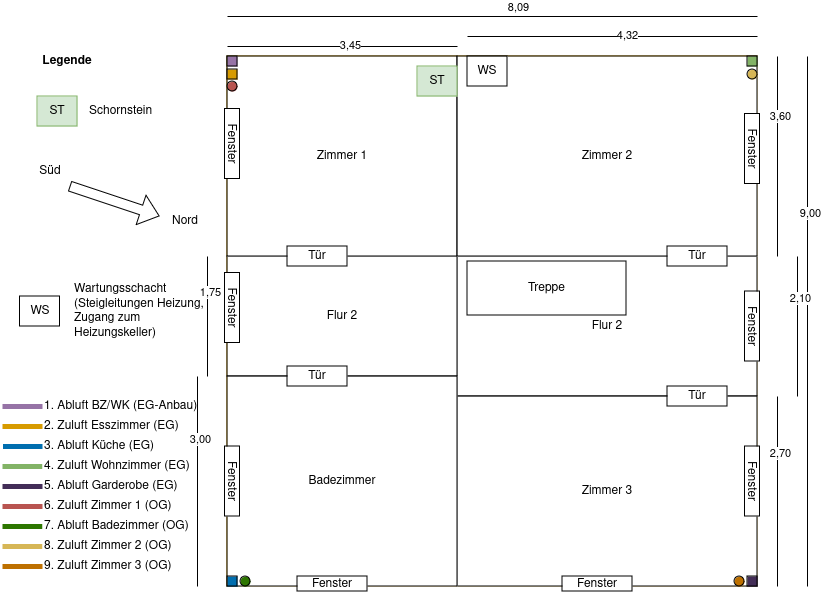

The diagram above was exported from draw.io. Its source (the exported page's mxGraphModel, read from the mxfile embedded in the PNG):
<mxGraphModel dx="1077" dy="896" grid="1" gridSize="10" guides="1" tooltips="1" connect="1" arrows="1" fold="1" page="1" pageScale="1" pageWidth="827" pageHeight="1169" math="0" shadow="0">
  <root>
    <mxCell id="0" />
    <mxCell id="1" parent="0" />
    <mxCell id="peVB4DowgYNqrg0Xzfgz-1" value="" style="whiteSpace=wrap;html=1;aspect=fixed;fillColor=none;strokeColor=#d79b00;verticalAlign=middle;align=left;" parent="1" vertex="1">
      <mxGeometry x="230" y="80" width="530" height="530" as="geometry" />
    </mxCell>
    <mxCell id="peVB4DowgYNqrg0Xzfgz-2" value="Flur 2" style="rounded=0;whiteSpace=wrap;html=1;" parent="1" vertex="1">
      <mxGeometry x="460" y="280" width="300" height="140" as="geometry" />
    </mxCell>
    <mxCell id="peVB4DowgYNqrg0Xzfgz-3" value="Zimmer 3" style="rounded=0;whiteSpace=wrap;html=1;" parent="1" vertex="1">
      <mxGeometry x="460" y="420" width="300" height="190" as="geometry" />
    </mxCell>
    <mxCell id="peVB4DowgYNqrg0Xzfgz-5" value="Treppe" style="rounded=0;whiteSpace=wrap;html=1;" parent="1" vertex="1">
      <mxGeometry x="470" y="285" width="159" height="54" as="geometry" />
    </mxCell>
    <mxCell id="peVB4DowgYNqrg0Xzfgz-6" value="Flur 2" style="rounded=0;whiteSpace=wrap;html=1;" parent="1" vertex="1">
      <mxGeometry x="230" y="280" width="230" height="120" as="geometry" />
    </mxCell>
    <mxCell id="peVB4DowgYNqrg0Xzfgz-7" value="Badezimmer" style="rounded=0;whiteSpace=wrap;html=1;" parent="1" vertex="1">
      <mxGeometry x="230" y="400" width="230" height="210" as="geometry" />
    </mxCell>
    <mxCell id="peVB4DowgYNqrg0Xzfgz-8" value="Zimmer 1" style="rounded=0;whiteSpace=wrap;html=1;" parent="1" vertex="1">
      <mxGeometry x="230" y="80" width="230" height="200" as="geometry" />
    </mxCell>
    <mxCell id="peVB4DowgYNqrg0Xzfgz-9" value="Zimmer 2" style="rounded=0;whiteSpace=wrap;html=1;" parent="1" vertex="1">
      <mxGeometry x="460" y="80" width="300" height="200" as="geometry" />
    </mxCell>
    <mxCell id="peVB4DowgYNqrg0Xzfgz-10" value="" style="endArrow=none;html=1;rounded=0;" parent="1" edge="1">
      <mxGeometry width="50" height="50" relative="1" as="geometry">
        <mxPoint x="460" y="70" as="sourcePoint" />
        <mxPoint x="230" y="70" as="targetPoint" />
      </mxGeometry>
    </mxCell>
    <mxCell id="peVB4DowgYNqrg0Xzfgz-11" value="3,45" style="edgeLabel;html=1;align=center;verticalAlign=middle;resizable=0;points=[];" parent="peVB4DowgYNqrg0Xzfgz-10" vertex="1" connectable="0">
      <mxGeometry x="-0.0609" y="-2" relative="1" as="geometry">
        <mxPoint as="offset" />
      </mxGeometry>
    </mxCell>
    <mxCell id="peVB4DowgYNqrg0Xzfgz-12" value="" style="endArrow=none;html=1;rounded=0;" parent="1" edge="1">
      <mxGeometry width="50" height="50" relative="1" as="geometry">
        <mxPoint x="760" y="60" as="sourcePoint" />
        <mxPoint x="470" y="60" as="targetPoint" />
      </mxGeometry>
    </mxCell>
    <mxCell id="peVB4DowgYNqrg0Xzfgz-13" value="3" style="edgeLabel;html=1;align=center;verticalAlign=middle;resizable=0;points=[];" parent="peVB4DowgYNqrg0Xzfgz-12" vertex="1" connectable="0">
      <mxGeometry x="-0.069" y="-2" relative="1" as="geometry">
        <mxPoint as="offset" />
      </mxGeometry>
    </mxCell>
    <mxCell id="peVB4DowgYNqrg0Xzfgz-14" value="4,32" style="edgeLabel;html=1;align=center;verticalAlign=middle;resizable=0;points=[];" parent="peVB4DowgYNqrg0Xzfgz-12" vertex="1" connectable="0">
      <mxGeometry x="-0.0966" y="-2" relative="1" as="geometry">
        <mxPoint as="offset" />
      </mxGeometry>
    </mxCell>
    <mxCell id="peVB4DowgYNqrg0Xzfgz-15" value="" style="endArrow=none;html=1;rounded=0;" parent="1" edge="1">
      <mxGeometry width="50" height="50" relative="1" as="geometry">
        <mxPoint x="760" y="40" as="sourcePoint" />
        <mxPoint x="230" y="40" as="targetPoint" />
      </mxGeometry>
    </mxCell>
    <mxCell id="peVB4DowgYNqrg0Xzfgz-16" value="&lt;div&gt;8,09&lt;/div&gt;" style="edgeLabel;html=1;align=center;verticalAlign=middle;resizable=0;points=[];" parent="peVB4DowgYNqrg0Xzfgz-15" vertex="1" connectable="0">
      <mxGeometry x="-0.1849" y="2" relative="1" as="geometry">
        <mxPoint x="-24" y="-12" as="offset" />
      </mxGeometry>
    </mxCell>
    <mxCell id="peVB4DowgYNqrg0Xzfgz-17" value="ST" style="rounded=0;whiteSpace=wrap;html=1;fillColor=#d5e8d4;strokeColor=#82b366;" parent="1" vertex="1">
      <mxGeometry x="420" y="90" width="40" height="30" as="geometry" />
    </mxCell>
    <mxCell id="peVB4DowgYNqrg0Xzfgz-18" value="ST" style="rounded=0;whiteSpace=wrap;html=1;fillColor=#d5e8d4;strokeColor=#82b366;" parent="1" vertex="1">
      <mxGeometry x="40" y="120" width="40" height="30" as="geometry" />
    </mxCell>
    <mxCell id="peVB4DowgYNqrg0Xzfgz-19" value="Schornstein " style="text;html=1;align=left;verticalAlign=middle;whiteSpace=wrap;rounded=0;" parent="1" vertex="1">
      <mxGeometry x="90" y="120" width="60" height="30" as="geometry" />
    </mxCell>
    <mxCell id="peVB4DowgYNqrg0Xzfgz-20" value="Legende" style="text;html=1;align=center;verticalAlign=middle;whiteSpace=wrap;rounded=0;fontStyle=1" parent="1" vertex="1">
      <mxGeometry x="40" y="70" width="60" height="30" as="geometry" />
    </mxCell>
    <mxCell id="BfFW0c4Qb9V58yHOBqm7-1" value="" style="endArrow=none;html=1;rounded=0;" parent="1" edge="1">
      <mxGeometry width="50" height="50" relative="1" as="geometry">
        <mxPoint x="780" y="280" as="sourcePoint" />
        <mxPoint x="780" y="80" as="targetPoint" />
      </mxGeometry>
    </mxCell>
    <mxCell id="BfFW0c4Qb9V58yHOBqm7-2" value="3,60" style="edgeLabel;html=1;align=center;verticalAlign=middle;resizable=0;points=[];" parent="BfFW0c4Qb9V58yHOBqm7-1" vertex="1" connectable="0">
      <mxGeometry x="0.41" y="-2" relative="1" as="geometry">
        <mxPoint as="offset" />
      </mxGeometry>
    </mxCell>
    <mxCell id="BfFW0c4Qb9V58yHOBqm7-3" value="" style="endArrow=none;html=1;rounded=0;" parent="1" edge="1">
      <mxGeometry width="50" height="50" relative="1" as="geometry">
        <mxPoint x="810" y="610" as="sourcePoint" />
        <mxPoint x="810" y="80" as="targetPoint" />
      </mxGeometry>
    </mxCell>
    <mxCell id="BfFW0c4Qb9V58yHOBqm7-4" value="9,00" style="edgeLabel;html=1;align=center;verticalAlign=middle;resizable=0;points=[];" parent="BfFW0c4Qb9V58yHOBqm7-3" vertex="1" connectable="0">
      <mxGeometry x="0.41" y="-2" relative="1" as="geometry">
        <mxPoint as="offset" />
      </mxGeometry>
    </mxCell>
    <mxCell id="BfFW0c4Qb9V58yHOBqm7-5" value="" style="endArrow=none;html=1;rounded=0;" parent="1" edge="1">
      <mxGeometry width="50" height="50" relative="1" as="geometry">
        <mxPoint x="780" y="610" as="sourcePoint" />
        <mxPoint x="780" y="420" as="targetPoint" />
      </mxGeometry>
    </mxCell>
    <mxCell id="BfFW0c4Qb9V58yHOBqm7-6" value="2,70" style="edgeLabel;html=1;align=center;verticalAlign=middle;resizable=0;points=[];" parent="BfFW0c4Qb9V58yHOBqm7-5" vertex="1" connectable="0">
      <mxGeometry x="0.41" y="-2" relative="1" as="geometry">
        <mxPoint as="offset" />
      </mxGeometry>
    </mxCell>
    <mxCell id="BfFW0c4Qb9V58yHOBqm7-7" value="" style="endArrow=none;html=1;rounded=0;" parent="1" edge="1">
      <mxGeometry width="50" height="50" relative="1" as="geometry">
        <mxPoint x="800" y="420" as="sourcePoint" />
        <mxPoint x="800" y="280" as="targetPoint" />
      </mxGeometry>
    </mxCell>
    <mxCell id="BfFW0c4Qb9V58yHOBqm7-8" value="2,10" style="edgeLabel;html=1;align=center;verticalAlign=middle;resizable=0;points=[];" parent="BfFW0c4Qb9V58yHOBqm7-7" vertex="1" connectable="0">
      <mxGeometry x="0.41" y="-2" relative="1" as="geometry">
        <mxPoint as="offset" />
      </mxGeometry>
    </mxCell>
    <mxCell id="BfFW0c4Qb9V58yHOBqm7-9" value="" style="endArrow=none;html=1;rounded=0;" parent="1" edge="1">
      <mxGeometry width="50" height="50" relative="1" as="geometry">
        <mxPoint x="200" y="610" as="sourcePoint" />
        <mxPoint x="200" y="400" as="targetPoint" />
      </mxGeometry>
    </mxCell>
    <mxCell id="BfFW0c4Qb9V58yHOBqm7-10" value="3,00" style="edgeLabel;html=1;align=center;verticalAlign=middle;resizable=0;points=[];" parent="BfFW0c4Qb9V58yHOBqm7-9" vertex="1" connectable="0">
      <mxGeometry x="0.41" y="-2" relative="1" as="geometry">
        <mxPoint as="offset" />
      </mxGeometry>
    </mxCell>
    <mxCell id="BfFW0c4Qb9V58yHOBqm7-11" value="" style="endArrow=none;html=1;rounded=0;" parent="1" edge="1">
      <mxGeometry width="50" height="50" relative="1" as="geometry">
        <mxPoint x="210" y="400" as="sourcePoint" />
        <mxPoint x="210" y="280" as="targetPoint" />
      </mxGeometry>
    </mxCell>
    <mxCell id="BfFW0c4Qb9V58yHOBqm7-12" value="&lt;div&gt;1,75&lt;/div&gt;" style="edgeLabel;html=1;align=center;verticalAlign=middle;resizable=0;points=[];" parent="BfFW0c4Qb9V58yHOBqm7-11" vertex="1" connectable="0">
      <mxGeometry x="0.41" y="-2" relative="1" as="geometry">
        <mxPoint as="offset" />
      </mxGeometry>
    </mxCell>
    <mxCell id="BfFW0c4Qb9V58yHOBqm7-14" value="WS" style="rounded=0;whiteSpace=wrap;html=1;" parent="1" vertex="1">
      <mxGeometry x="470" y="80" width="40" height="30" as="geometry" />
    </mxCell>
    <mxCell id="BfFW0c4Qb9V58yHOBqm7-15" value="" style="shape=flexArrow;endArrow=classic;html=1;rounded=0;" parent="1" edge="1">
      <mxGeometry width="50" height="50" relative="1" as="geometry">
        <mxPoint x="72.5" y="210" as="sourcePoint" />
        <mxPoint x="162.5" y="240" as="targetPoint" />
      </mxGeometry>
    </mxCell>
    <mxCell id="BfFW0c4Qb9V58yHOBqm7-16" value="Süd" style="text;html=1;align=center;verticalAlign=middle;whiteSpace=wrap;rounded=0;" parent="1" vertex="1">
      <mxGeometry x="22.5" y="180" width="60" height="30" as="geometry" />
    </mxCell>
    <mxCell id="BfFW0c4Qb9V58yHOBqm7-17" value="Nord" style="text;html=1;align=center;verticalAlign=middle;whiteSpace=wrap;rounded=0;" parent="1" vertex="1">
      <mxGeometry x="157.5" y="230" width="60" height="30" as="geometry" />
    </mxCell>
    <mxCell id="BfFW0c4Qb9V58yHOBqm7-18" value="Fenster" style="rounded=0;whiteSpace=wrap;html=1;rotation=90;" parent="1" vertex="1">
      <mxGeometry x="720" y="165" width="70" height="15" as="geometry" />
    </mxCell>
    <mxCell id="BfFW0c4Qb9V58yHOBqm7-19" value="Fenster" style="rounded=0;whiteSpace=wrap;html=1;rotation=90;" parent="1" vertex="1">
      <mxGeometry x="720" y="497.5" width="70" height="15" as="geometry" />
    </mxCell>
    <mxCell id="BfFW0c4Qb9V58yHOBqm7-20" value="Fenster" style="rounded=0;whiteSpace=wrap;html=1;rotation=90;" parent="1" vertex="1">
      <mxGeometry x="200" y="160" width="70" height="15" as="geometry" />
    </mxCell>
    <mxCell id="BfFW0c4Qb9V58yHOBqm7-21" value="Fenster" style="rounded=0;whiteSpace=wrap;html=1;rotation=90;" parent="1" vertex="1">
      <mxGeometry x="200" y="497.5" width="70" height="15" as="geometry" />
    </mxCell>
    <mxCell id="BfFW0c4Qb9V58yHOBqm7-22" value="Fenster" style="rounded=0;whiteSpace=wrap;html=1;" parent="1" vertex="1">
      <mxGeometry x="565" y="600" width="70" height="15" as="geometry" />
    </mxCell>
    <mxCell id="BfFW0c4Qb9V58yHOBqm7-23" value="Fenster" style="rounded=0;whiteSpace=wrap;html=1;" parent="1" vertex="1">
      <mxGeometry x="300" y="600" width="70" height="15" as="geometry" />
    </mxCell>
    <mxCell id="BfFW0c4Qb9V58yHOBqm7-25" value="Tür" style="rounded=0;whiteSpace=wrap;html=1;" parent="1" vertex="1">
      <mxGeometry x="290" y="270" width="60" height="20" as="geometry" />
    </mxCell>
    <mxCell id="BfFW0c4Qb9V58yHOBqm7-26" value="Tür" style="rounded=0;whiteSpace=wrap;html=1;" parent="1" vertex="1">
      <mxGeometry x="290" y="390" width="60" height="20" as="geometry" />
    </mxCell>
    <mxCell id="BfFW0c4Qb9V58yHOBqm7-27" value="Tür" style="rounded=0;whiteSpace=wrap;html=1;" parent="1" vertex="1">
      <mxGeometry x="670" y="410" width="60" height="20" as="geometry" />
    </mxCell>
    <mxCell id="BfFW0c4Qb9V58yHOBqm7-28" value="Tür" style="rounded=0;whiteSpace=wrap;html=1;" parent="1" vertex="1">
      <mxGeometry x="670" y="270" width="60" height="20" as="geometry" />
    </mxCell>
    <mxCell id="BfFW0c4Qb9V58yHOBqm7-29" value="WS" style="rounded=0;whiteSpace=wrap;html=1;" parent="1" vertex="1">
      <mxGeometry x="22.5" y="320" width="40" height="30" as="geometry" />
    </mxCell>
    <mxCell id="BfFW0c4Qb9V58yHOBqm7-30" value="Wartungsschacht&lt;br&gt;(Steigleitungen Heizung, Zugang zum Heizungskeller)" style="text;html=1;align=left;verticalAlign=middle;whiteSpace=wrap;rounded=0;" parent="1" vertex="1">
      <mxGeometry x="74.5" y="320" width="140" height="30" as="geometry" />
    </mxCell>
    <mxCell id="BfFW0c4Qb9V58yHOBqm7-31" value="Fenster" style="rounded=0;whiteSpace=wrap;html=1;rotation=90;" parent="1" vertex="1">
      <mxGeometry x="720" y="342.5" width="70" height="15" as="geometry" />
    </mxCell>
    <mxCell id="BfFW0c4Qb9V58yHOBqm7-32" value="Fenster" style="rounded=0;whiteSpace=wrap;html=1;rotation=90;" parent="1" vertex="1">
      <mxGeometry x="200" y="324" width="70" height="15" as="geometry" />
    </mxCell>
    <mxCell id="Kjx2LVm177TB2XI_PghW-1" value="" style="endArrow=none;html=1;rounded=0;strokeWidth=5;fillColor=#e1d5e7;strokeColor=#9673a6;exitX=0;exitY=0.5;exitDx=0;exitDy=0;" parent="1" source="Kjx2LVm177TB2XI_PghW-2" edge="1">
      <mxGeometry width="50" height="50" relative="1" as="geometry">
        <mxPoint x="40" y="430" as="sourcePoint" />
        <mxPoint x="5" y="430" as="targetPoint" />
      </mxGeometry>
    </mxCell>
    <mxCell id="Kjx2LVm177TB2XI_PghW-2" value="1. Abluft BZ/WK (EG-Anbau)" style="text;html=1;align=left;verticalAlign=middle;whiteSpace=wrap;rounded=0;" parent="1" vertex="1">
      <mxGeometry x="45" y="420" width="170" height="20" as="geometry" />
    </mxCell>
    <mxCell id="Kjx2LVm177TB2XI_PghW-3" value="" style="endArrow=none;html=1;rounded=0;strokeWidth=5;fillColor=#ffe6cc;strokeColor=#d79b00;exitX=0;exitY=0.5;exitDx=0;exitDy=0;" parent="1" source="Kjx2LVm177TB2XI_PghW-4" edge="1">
      <mxGeometry width="50" height="50" relative="1" as="geometry">
        <mxPoint x="40" y="450" as="sourcePoint" />
        <mxPoint x="5" y="450" as="targetPoint" />
      </mxGeometry>
    </mxCell>
    <mxCell id="Kjx2LVm177TB2XI_PghW-4" value="2. Zuluft Esszimmer (EG)" style="text;html=1;align=left;verticalAlign=middle;whiteSpace=wrap;rounded=0;" parent="1" vertex="1">
      <mxGeometry x="45" y="440" width="190" height="20" as="geometry" />
    </mxCell>
    <mxCell id="Kjx2LVm177TB2XI_PghW-5" value="" style="endArrow=none;html=1;rounded=0;strokeWidth=5;fillColor=#f8cecc;strokeColor=#b85450;exitX=0;exitY=0.5;exitDx=0;exitDy=0;" parent="1" source="Kjx2LVm177TB2XI_PghW-6" edge="1">
      <mxGeometry width="50" height="50" relative="1" as="geometry">
        <mxPoint x="40" y="530" as="sourcePoint" />
        <mxPoint x="5" y="530" as="targetPoint" />
      </mxGeometry>
    </mxCell>
    <mxCell id="Kjx2LVm177TB2XI_PghW-6" value="6. Zuluft Zimmer 1 (OG)" style="text;html=1;align=left;verticalAlign=middle;whiteSpace=wrap;rounded=0;" parent="1" vertex="1">
      <mxGeometry x="45" y="520" width="190" height="20" as="geometry" />
    </mxCell>
    <mxCell id="Kjx2LVm177TB2XI_PghW-7" value="" style="endArrow=none;html=1;rounded=0;strokeWidth=5;fillColor=#1ba1e2;strokeColor=#006EAF;exitX=0;exitY=0.5;exitDx=0;exitDy=0;" parent="1" source="Kjx2LVm177TB2XI_PghW-8" edge="1">
      <mxGeometry width="50" height="50" relative="1" as="geometry">
        <mxPoint x="40" y="470" as="sourcePoint" />
        <mxPoint x="5.5" y="470" as="targetPoint" />
      </mxGeometry>
    </mxCell>
    <mxCell id="Kjx2LVm177TB2XI_PghW-8" value="3. Abluft Küche (EG)" style="text;html=1;align=left;verticalAlign=middle;whiteSpace=wrap;rounded=0;" parent="1" vertex="1">
      <mxGeometry x="45" y="460" width="190" height="20" as="geometry" />
    </mxCell>
    <mxCell id="Kjx2LVm177TB2XI_PghW-9" value="" style="endArrow=none;html=1;rounded=0;strokeWidth=5;fillColor=#60a917;strokeColor=#2D7600;exitX=0;exitY=0.5;exitDx=0;exitDy=0;" parent="1" source="Kjx2LVm177TB2XI_PghW-10" edge="1">
      <mxGeometry width="50" height="50" relative="1" as="geometry">
        <mxPoint x="39.75" y="550" as="sourcePoint" />
        <mxPoint x="5" y="550" as="targetPoint" />
      </mxGeometry>
    </mxCell>
    <mxCell id="Kjx2LVm177TB2XI_PghW-10" value="7. Abluft Badezimmer (OG)" style="text;html=1;align=left;verticalAlign=middle;whiteSpace=wrap;rounded=0;" parent="1" vertex="1">
      <mxGeometry x="44.75" y="540" width="190" height="20" as="geometry" />
    </mxCell>
    <mxCell id="Kjx2LVm177TB2XI_PghW-11" value="" style="endArrow=none;html=1;rounded=0;strokeWidth=5;fillColor=#d5e8d4;strokeColor=#82b366;exitX=0;exitY=0.5;exitDx=0;exitDy=0;" parent="1" source="Kjx2LVm177TB2XI_PghW-12" edge="1">
      <mxGeometry width="50" height="50" relative="1" as="geometry">
        <mxPoint x="40" y="490" as="sourcePoint" />
        <mxPoint x="5" y="490" as="targetPoint" />
      </mxGeometry>
    </mxCell>
    <mxCell id="Kjx2LVm177TB2XI_PghW-12" value="4. Zuluft Wohnzimmer (EG)" style="text;html=1;align=left;verticalAlign=middle;whiteSpace=wrap;rounded=0;" parent="1" vertex="1">
      <mxGeometry x="44.75" y="480" width="190" height="20" as="geometry" />
    </mxCell>
    <mxCell id="Kjx2LVm177TB2XI_PghW-13" value="" style="endArrow=none;html=1;rounded=0;strokeWidth=5;fillColor=#fff2cc;strokeColor=#d6b656;exitX=0;exitY=0.5;exitDx=0;exitDy=0;" parent="1" source="Kjx2LVm177TB2XI_PghW-14" edge="1">
      <mxGeometry width="50" height="50" relative="1" as="geometry">
        <mxPoint x="40" y="570.35" as="sourcePoint" />
        <mxPoint x="5" y="570" as="targetPoint" />
      </mxGeometry>
    </mxCell>
    <mxCell id="Kjx2LVm177TB2XI_PghW-14" value="8. Zuluft Zimmer 2 (OG)" style="text;html=1;align=left;verticalAlign=middle;whiteSpace=wrap;rounded=0;" parent="1" vertex="1">
      <mxGeometry x="44.75" y="560" width="190" height="20" as="geometry" />
    </mxCell>
    <mxCell id="Kjx2LVm177TB2XI_PghW-15" value="" style="endArrow=none;html=1;rounded=0;strokeWidth=5;fillColor=#76608a;strokeColor=#432D57;exitX=0;exitY=0.5;exitDx=0;exitDy=0;" parent="1" source="Kjx2LVm177TB2XI_PghW-16" edge="1">
      <mxGeometry width="50" height="50" relative="1" as="geometry">
        <mxPoint x="40" y="510" as="sourcePoint" />
        <mxPoint x="5" y="510" as="targetPoint" />
      </mxGeometry>
    </mxCell>
    <mxCell id="Kjx2LVm177TB2XI_PghW-16" value="5. Abluft Garderobe (EG)" style="text;html=1;align=left;verticalAlign=middle;whiteSpace=wrap;rounded=0;" parent="1" vertex="1">
      <mxGeometry x="45" y="500" width="190" height="20" as="geometry" />
    </mxCell>
    <mxCell id="Kjx2LVm177TB2XI_PghW-17" value="" style="endArrow=none;html=1;rounded=0;strokeWidth=5;fillColor=#f0a30a;strokeColor=#BD7000;entryX=0;entryY=0.5;entryDx=0;entryDy=0;" parent="1" target="Kjx2LVm177TB2XI_PghW-18" edge="1">
      <mxGeometry width="50" height="50" relative="1" as="geometry">
        <mxPoint x="5" y="590" as="sourcePoint" />
        <mxPoint x="40" y="589.71" as="targetPoint" />
      </mxGeometry>
    </mxCell>
    <mxCell id="Kjx2LVm177TB2XI_PghW-18" value="9. Zuluft Zimmer 3 (OG)" style="text;html=1;align=left;verticalAlign=middle;whiteSpace=wrap;rounded=0;" parent="1" vertex="1">
      <mxGeometry x="45" y="580" width="190" height="20" as="geometry" />
    </mxCell>
    <mxCell id="Kjx2LVm177TB2XI_PghW-28" value="" style="ellipse;whiteSpace=wrap;html=1;aspect=fixed;fillColor=#BD7000;" parent="1" vertex="1">
      <mxGeometry x="737" y="600" width="10" height="10" as="geometry" />
    </mxCell>
    <mxCell id="Kjx2LVm177TB2XI_PghW-29" value="" style="whiteSpace=wrap;html=1;aspect=fixed;fillColor=#432D57;" parent="1" vertex="1">
      <mxGeometry x="750" y="600" width="10" height="10" as="geometry" />
    </mxCell>
    <mxCell id="Kjx2LVm177TB2XI_PghW-32" value="" style="ellipse;whiteSpace=wrap;html=1;aspect=fixed;fillColor=#D6B656;" parent="1" vertex="1">
      <mxGeometry x="750" y="93" width="10" height="10" as="geometry" />
    </mxCell>
    <mxCell id="Kjx2LVm177TB2XI_PghW-33" value="" style="whiteSpace=wrap;html=1;aspect=fixed;fillColor=#82B366;" parent="1" vertex="1">
      <mxGeometry x="750" y="80" width="10" height="10" as="geometry" />
    </mxCell>
    <mxCell id="Kjx2LVm177TB2XI_PghW-36" value="" style="ellipse;whiteSpace=wrap;html=1;aspect=fixed;fillColor=#2D7600;" parent="1" vertex="1">
      <mxGeometry x="243" y="600" width="10" height="10" as="geometry" />
    </mxCell>
    <mxCell id="Kjx2LVm177TB2XI_PghW-37" value="" style="whiteSpace=wrap;html=1;aspect=fixed;fillColor=#006EAF;" parent="1" vertex="1">
      <mxGeometry x="230" y="600" width="10" height="10" as="geometry" />
    </mxCell>
    <mxCell id="Kjx2LVm177TB2XI_PghW-38" value="" style="ellipse;whiteSpace=wrap;html=1;aspect=fixed;fillColor=#B85450;" parent="1" vertex="1">
      <mxGeometry x="230" y="105" width="10" height="10" as="geometry" />
    </mxCell>
    <mxCell id="Kjx2LVm177TB2XI_PghW-39" value="" style="whiteSpace=wrap;html=1;aspect=fixed;fillColor=#D79B00;" parent="1" vertex="1">
      <mxGeometry x="230" y="93" width="10" height="10" as="geometry" />
    </mxCell>
    <mxCell id="Kjx2LVm177TB2XI_PghW-40" value="" style="whiteSpace=wrap;html=1;aspect=fixed;fillColor=#9673A6;" parent="1" vertex="1">
      <mxGeometry x="230" y="80" width="10" height="10" as="geometry" />
    </mxCell>
  </root>
</mxGraphModel>